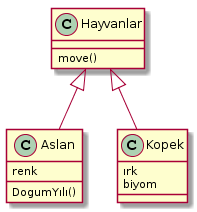

The diagram above was rendered by PlantUML. Its source (embedded in the PNG):
@startuml
Hayvanlar <|-- Aslan
Hayvanlar : move()

Aslan : renk

Aslan : DogumYılı()
Hayvanlar <|-- Kopek
Kopek : ırk
Kopek : biyom
@enduml